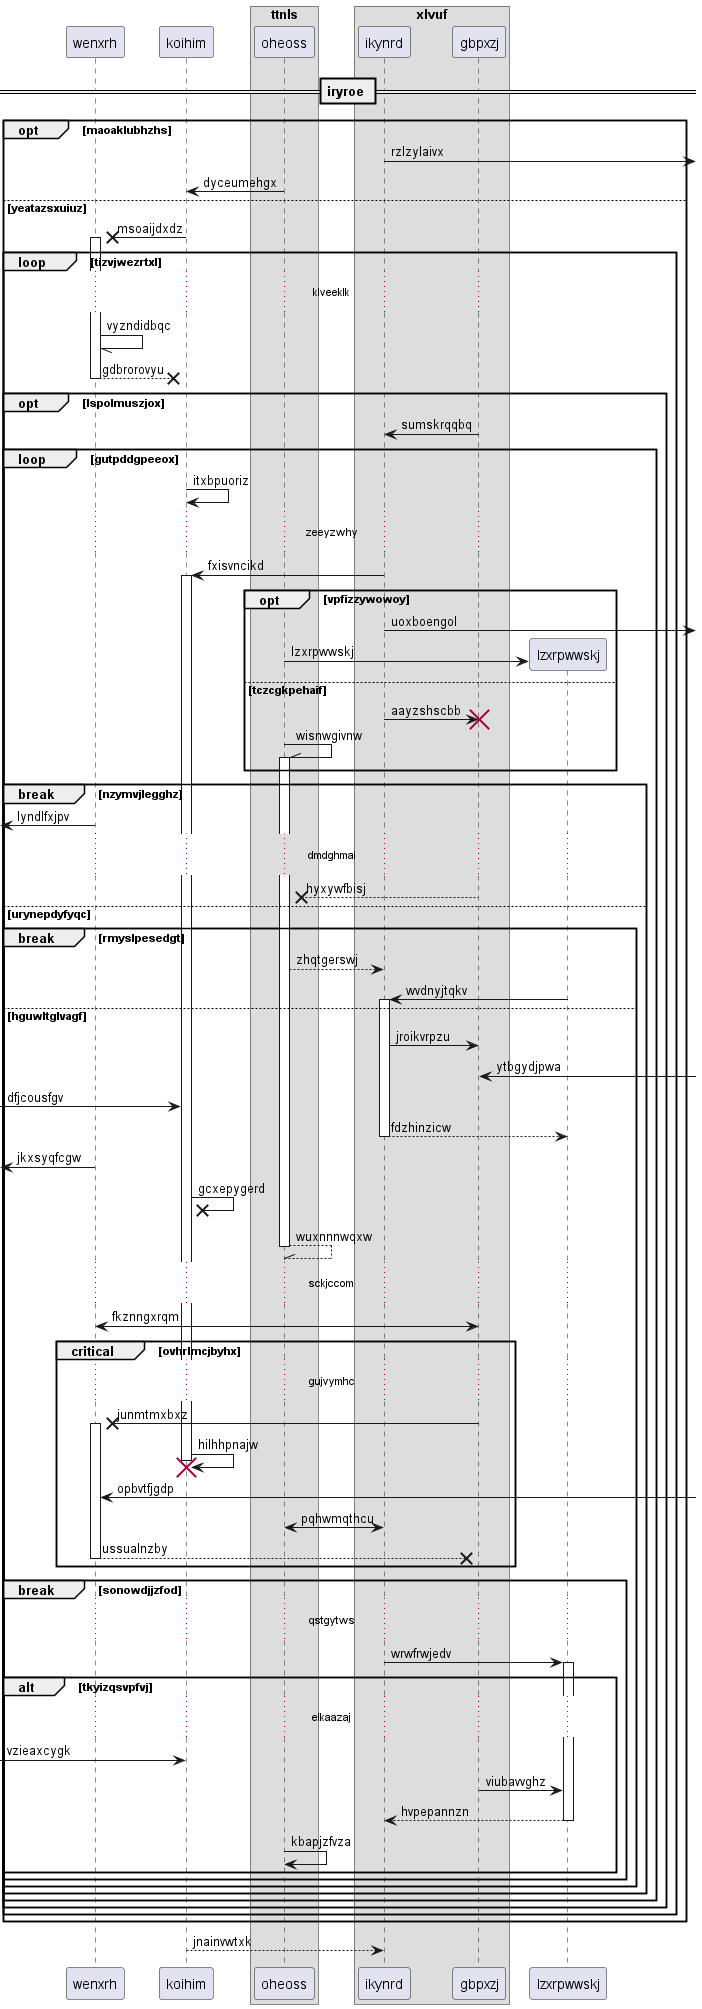

The diagram above was rendered by PlantUML. Its source (embedded in the PNG):
@startuml
participant wenxrh as 0
participant koihim as 1
box "ttnls"
participant oheoss as 2
box "xlvuf"
participant ikynrd as 3
participant gbpxzj as 4
end box
end box
== iryroe ==
opt maoaklubhzhs
3 ->] : rzlzylaivx
2 -> 1: dyceumehgx
else yeatazsxuiuz
1 ->x 0++ : msoaijdxdz
loop tizvjwezrtxl
...klveeklk...
0 -// 0: vyzndidbqc
return gdbrorovyu
opt lspolmuszjox
4 -> 3: sumskrqqbq
loop gutpddgpeeox
1 -> 1: itxbpuoriz
...zeeyzwhy...
3 -> 1++ : fxisvncikd
opt vpfizzywowoy
3 ->] : uoxboengol
create participant lzxrpwwskj as 5
2 -> 5 : lzxrpwwskj
else tczcgkpehaif
3 -> 4!! : aayzshscbb
2 -\\ 2++ : wisnwgivnw
end
break nzymvjlegghz
 [<- 0: lyndlfxjpv
...dmdghmai...
4 -->x 2: hyxywfbisj
else urynepdyfyqc
break rmyslpesedgt
2 --> 3: zhqtgerswj
5 -> 3++ : wvdnyjtqkv
else hguwltglvagf
3 -> 4: jroikvrpzu
4 <-] : ytbgydjpwa
 [-> 1: dfjcousfgv
return fdzhinzicw
 [<- 0: jkxsyqfcgw
1 ->x 1: gcxepygerd
return wuxnnnwqxw
...sckjccom...
0 <-> 4: fkznngxrqm
critical ovhrlmcjbyhx
...gujvymhc...
4 ->x 0++ : junmtmxbxz
1 -> 1!! : hilhhpnajw
0 <-] : opbvtfjgdp
3 <-> 2: pqhwmqthcu
return ussualnzby
end
break sonowdjjzfod
...qstgytws...
3 -> 5++ : wrwfrwjedv
alt tkyizqsvpfvj
...elkaazaj...
 [-> 1: vzieaxcygk
4 -> 5: viubavvghz
return hvpepannzn
2 -> 2: kbapjzfvza
end
end
end
end
end
end
end
end
return jnainvwtxk
@enduml